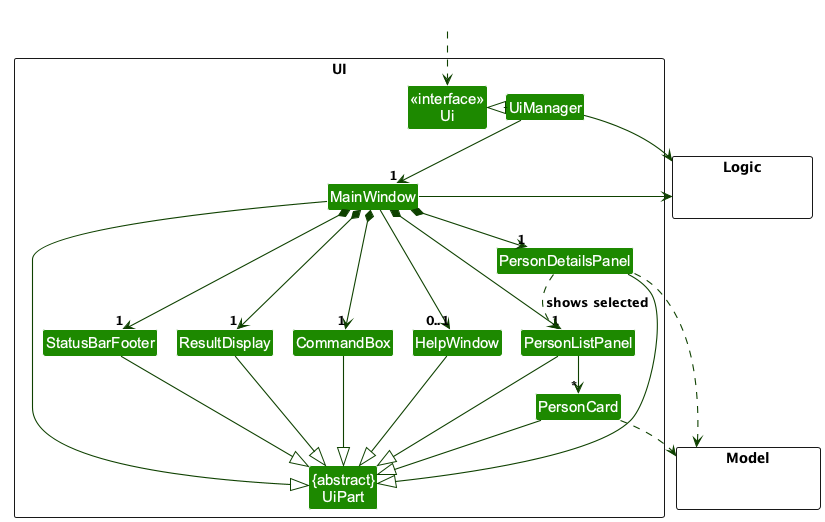

The diagram above was rendered by PlantUML. Its source (embedded in the PNG):
@startuml
!pragma layout smetana
!include style.puml
skinparam arrowThickness 1.1
skinparam arrowColor UI_COLOR_T4
skinparam classBackgroundColor UI_COLOR

package UI <<Rectangle>>{
Class "<<interface>>\nUi" as Ui
Class "{abstract}\nUiPart" as UiPart
Class UiManager
Class MainWindow
Class HelpWindow
Class ResultDisplay
Class PersonListPanel
Class PersonCard
Class PersonDetailsPanel
Class StatusBarFooter
Class CommandBox
}

package Model <<Rectangle>> {
Class HiddenModel #FFFFFF
}

package Logic <<Rectangle>> {
Class HiddenLogic #FFFFFF
}

Class HiddenOutside #FFFFFF
HiddenOutside ..> Ui

UiManager .left.|> Ui
UiManager -down-> "1" MainWindow
MainWindow *-down->  "1" CommandBox
MainWindow *-down-> "1" ResultDisplay
MainWindow *-down-> "1" PersonListPanel
MainWindow *-down-> "1" PersonDetailsPanel
MainWindow *-down-> "1" StatusBarFooter
MainWindow --> "0..1" HelpWindow

PersonListPanel -down-> "*" PersonCard
PersonDetailsPanel ..> PersonListPanel : shows selected

MainWindow -left-|> UiPart

ResultDisplay --|> UiPart
CommandBox --|> UiPart
PersonListPanel --|> UiPart
PersonCard --|> UiPart
PersonDetailsPanel --|> UiPart
StatusBarFooter --|> UiPart
HelpWindow --|> UiPart

PersonCard ..> Model
PersonDetailsPanel ..> Model
UiManager -right-> Logic
MainWindow -left-> Logic

PersonListPanel -[hidden]left- HelpWindow
HelpWindow -[hidden]left- CommandBox
CommandBox -[hidden]left- ResultDisplay
ResultDisplay -[hidden]left- StatusBarFooter

MainWindow -[hidden]-|> UiPart
@enduml